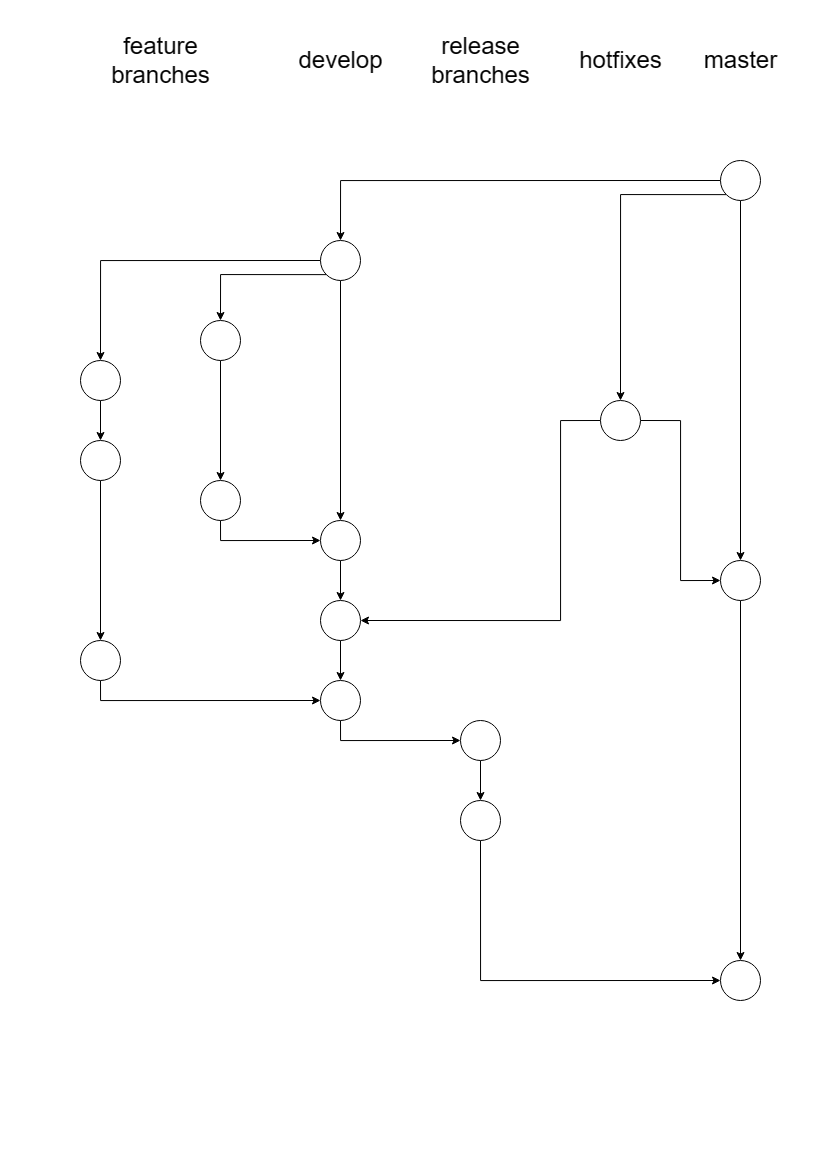

The diagram above was exported from draw.io. Its source (the exported page's mxGraphModel, read from the mxfile embedded in the PNG):
<mxGraphModel dx="1555" dy="891" grid="1" gridSize="10" guides="1" tooltips="1" connect="1" arrows="1" fold="1" page="1" pageScale="1" pageWidth="827" pageHeight="1169" math="0" shadow="0">
  <root>
    <mxCell id="0" />
    <mxCell id="1" parent="0" />
    <mxCell id="IRkksiMZ1BELoxPSW7Ua-1" style="edgeStyle=orthogonalEdgeStyle;rounded=0;orthogonalLoop=1;jettySize=auto;html=1;exitX=0.5;exitY=1;exitDx=0;exitDy=0;" edge="1" parent="1" source="pRWNdX91k6wPPOygnffL-7" target="pRWNdX91k6wPPOygnffL-8">
      <mxGeometry relative="1" as="geometry" />
    </mxCell>
    <mxCell id="IRkksiMZ1BELoxPSW7Ua-7" style="edgeStyle=orthogonalEdgeStyle;rounded=0;orthogonalLoop=1;jettySize=auto;html=1;exitX=0;exitY=0.5;exitDx=0;exitDy=0;entryX=0.5;entryY=0;entryDx=0;entryDy=0;" edge="1" parent="1" source="pRWNdX91k6wPPOygnffL-7" target="pRWNdX91k6wPPOygnffL-10">
      <mxGeometry relative="1" as="geometry" />
    </mxCell>
    <mxCell id="IRkksiMZ1BELoxPSW7Ua-25" style="edgeStyle=orthogonalEdgeStyle;rounded=0;orthogonalLoop=1;jettySize=auto;html=1;exitX=0;exitY=1;exitDx=0;exitDy=0;" edge="1" parent="1" source="pRWNdX91k6wPPOygnffL-7" target="pRWNdX91k6wPPOygnffL-9">
      <mxGeometry relative="1" as="geometry" />
    </mxCell>
    <mxCell id="pRWNdX91k6wPPOygnffL-7" value="" style="ellipse;whiteSpace=wrap;html=1;aspect=fixed;" parent="1" vertex="1">
      <mxGeometry x="720" y="160" width="40" height="40" as="geometry" />
    </mxCell>
    <mxCell id="IRkksiMZ1BELoxPSW7Ua-42" style="edgeStyle=orthogonalEdgeStyle;rounded=0;orthogonalLoop=1;jettySize=auto;html=1;exitX=0.5;exitY=1;exitDx=0;exitDy=0;entryX=0.5;entryY=0;entryDx=0;entryDy=0;" edge="1" parent="1" source="pRWNdX91k6wPPOygnffL-8" target="IRkksiMZ1BELoxPSW7Ua-40">
      <mxGeometry relative="1" as="geometry" />
    </mxCell>
    <mxCell id="pRWNdX91k6wPPOygnffL-8" value="" style="ellipse;whiteSpace=wrap;html=1;aspect=fixed;" parent="1" vertex="1">
      <mxGeometry x="720" y="560" width="40" height="40" as="geometry" />
    </mxCell>
    <mxCell id="IRkksiMZ1BELoxPSW7Ua-32" style="edgeStyle=orthogonalEdgeStyle;rounded=0;orthogonalLoop=1;jettySize=auto;html=1;exitX=1;exitY=0.5;exitDx=0;exitDy=0;entryX=0;entryY=0.5;entryDx=0;entryDy=0;" edge="1" parent="1" source="pRWNdX91k6wPPOygnffL-9" target="pRWNdX91k6wPPOygnffL-8">
      <mxGeometry relative="1" as="geometry" />
    </mxCell>
    <mxCell id="IRkksiMZ1BELoxPSW7Ua-33" style="edgeStyle=orthogonalEdgeStyle;rounded=0;orthogonalLoop=1;jettySize=auto;html=1;exitX=0;exitY=0.5;exitDx=0;exitDy=0;entryX=1;entryY=0.5;entryDx=0;entryDy=0;" edge="1" parent="1" source="pRWNdX91k6wPPOygnffL-9" target="IRkksiMZ1BELoxPSW7Ua-29">
      <mxGeometry relative="1" as="geometry">
        <Array as="points">
          <mxPoint x="560" y="420" />
          <mxPoint x="560" y="620" />
        </Array>
      </mxGeometry>
    </mxCell>
    <mxCell id="pRWNdX91k6wPPOygnffL-9" value="" style="ellipse;whiteSpace=wrap;html=1;aspect=fixed;" parent="1" vertex="1">
      <mxGeometry x="600" y="400" width="40" height="40" as="geometry" />
    </mxCell>
    <mxCell id="IRkksiMZ1BELoxPSW7Ua-5" style="edgeStyle=orthogonalEdgeStyle;rounded=0;orthogonalLoop=1;jettySize=auto;html=1;exitX=0.5;exitY=1;exitDx=0;exitDy=0;entryX=0.5;entryY=0;entryDx=0;entryDy=0;" edge="1" parent="1" source="IRkksiMZ1BELoxPSW7Ua-13" target="pRWNdX91k6wPPOygnffL-11">
      <mxGeometry relative="1" as="geometry" />
    </mxCell>
    <mxCell id="IRkksiMZ1BELoxPSW7Ua-6" style="edgeStyle=orthogonalEdgeStyle;rounded=0;orthogonalLoop=1;jettySize=auto;html=1;exitX=0;exitY=0.5;exitDx=0;exitDy=0;entryX=0.5;entryY=0;entryDx=0;entryDy=0;" edge="1" parent="1" source="pRWNdX91k6wPPOygnffL-10" target="pRWNdX91k6wPPOygnffL-14">
      <mxGeometry relative="1" as="geometry" />
    </mxCell>
    <mxCell id="IRkksiMZ1BELoxPSW7Ua-28" style="edgeStyle=orthogonalEdgeStyle;rounded=0;orthogonalLoop=1;jettySize=auto;html=1;exitX=0.5;exitY=1;exitDx=0;exitDy=0;" edge="1" parent="1" source="pRWNdX91k6wPPOygnffL-10" target="IRkksiMZ1BELoxPSW7Ua-26">
      <mxGeometry relative="1" as="geometry" />
    </mxCell>
    <mxCell id="pRWNdX91k6wPPOygnffL-10" value="" style="ellipse;whiteSpace=wrap;html=1;aspect=fixed;shadow=0;gradientColor=none;" parent="1" vertex="1">
      <mxGeometry x="320" y="240" width="40" height="40" as="geometry" />
    </mxCell>
    <mxCell id="IRkksiMZ1BELoxPSW7Ua-27" style="edgeStyle=orthogonalEdgeStyle;rounded=0;orthogonalLoop=1;jettySize=auto;html=1;exitX=0.5;exitY=1;exitDx=0;exitDy=0;entryX=0;entryY=0.5;entryDx=0;entryDy=0;" edge="1" parent="1" source="pRWNdX91k6wPPOygnffL-11" target="IRkksiMZ1BELoxPSW7Ua-26">
      <mxGeometry relative="1" as="geometry" />
    </mxCell>
    <mxCell id="pRWNdX91k6wPPOygnffL-11" value="" style="ellipse;whiteSpace=wrap;html=1;aspect=fixed;" parent="1" vertex="1">
      <mxGeometry x="200" y="480" width="40" height="40" as="geometry" />
    </mxCell>
    <mxCell id="IRkksiMZ1BELoxPSW7Ua-17" style="edgeStyle=orthogonalEdgeStyle;rounded=0;orthogonalLoop=1;jettySize=auto;html=1;exitX=0.5;exitY=1;exitDx=0;exitDy=0;entryX=0.5;entryY=0;entryDx=0;entryDy=0;" edge="1" parent="1" source="pRWNdX91k6wPPOygnffL-14" target="IRkksiMZ1BELoxPSW7Ua-14">
      <mxGeometry relative="1" as="geometry" />
    </mxCell>
    <mxCell id="pRWNdX91k6wPPOygnffL-14" value="" style="ellipse;whiteSpace=wrap;html=1;aspect=fixed;" parent="1" vertex="1">
      <mxGeometry x="80" y="360" width="40" height="40" as="geometry" />
    </mxCell>
    <mxCell id="pRWNdX91k6wPPOygnffL-16" value="&lt;font style=&quot;font-size: 24px;&quot;&gt;develop&lt;/font&gt;" style="text;html=1;align=center;verticalAlign=middle;resizable=0;points=[];autosize=1;strokeColor=none;fillColor=none;" parent="1" vertex="1">
      <mxGeometry x="285" y="40" width="110" height="40" as="geometry" />
    </mxCell>
    <mxCell id="pRWNdX91k6wPPOygnffL-18" value="&lt;font style=&quot;font-size: 24px;&quot;&gt;master&lt;/font&gt;" style="text;html=1;align=center;verticalAlign=middle;resizable=0;points=[];autosize=1;strokeColor=none;fillColor=none;" parent="1" vertex="1">
      <mxGeometry x="690" y="40" width="100" height="40" as="geometry" />
    </mxCell>
    <mxCell id="pRWNdX91k6wPPOygnffL-19" value="&lt;font style=&quot;font-size: 24px;&quot;&gt;hotfixes&lt;/font&gt;" style="text;html=1;align=center;verticalAlign=middle;resizable=0;points=[];autosize=1;strokeColor=none;fillColor=none;" parent="1" vertex="1">
      <mxGeometry x="565" y="40" width="110" height="40" as="geometry" />
    </mxCell>
    <mxCell id="pRWNdX91k6wPPOygnffL-20" value="&lt;font style=&quot;font-size: 24px;&quot;&gt;release&lt;/font&gt;&lt;div&gt;&lt;font style=&quot;font-size: 24px;&quot;&gt;branches&lt;/font&gt;&lt;/div&gt;" style="text;html=1;align=center;verticalAlign=middle;resizable=0;points=[];autosize=1;strokeColor=none;fillColor=none;" parent="1" vertex="1">
      <mxGeometry x="420" y="25" width="120" height="70" as="geometry" />
    </mxCell>
    <mxCell id="pRWNdX91k6wPPOygnffL-21" value="&lt;font style=&quot;font-size: 24px;&quot;&gt;feature&lt;/font&gt;&lt;div&gt;&lt;font style=&quot;font-size: 24px;&quot;&gt;branches&lt;/font&gt;&lt;/div&gt;" style="text;html=1;align=center;verticalAlign=middle;resizable=0;points=[];autosize=1;strokeColor=none;fillColor=none;" parent="1" vertex="1">
      <mxGeometry x="100" y="25" width="120" height="70" as="geometry" />
    </mxCell>
    <mxCell id="IRkksiMZ1BELoxPSW7Ua-23" style="edgeStyle=orthogonalEdgeStyle;rounded=0;orthogonalLoop=1;jettySize=auto;html=1;exitX=0.5;exitY=1;exitDx=0;exitDy=0;entryX=0.5;entryY=0;entryDx=0;entryDy=0;" edge="1" parent="1" source="IRkksiMZ1BELoxPSW7Ua-14" target="IRkksiMZ1BELoxPSW7Ua-22">
      <mxGeometry relative="1" as="geometry" />
    </mxCell>
    <mxCell id="IRkksiMZ1BELoxPSW7Ua-14" value="" style="ellipse;whiteSpace=wrap;html=1;aspect=fixed;" vertex="1" parent="1">
      <mxGeometry x="80" y="440" width="40" height="40" as="geometry" />
    </mxCell>
    <mxCell id="IRkksiMZ1BELoxPSW7Ua-16" value="" style="edgeStyle=orthogonalEdgeStyle;rounded=0;orthogonalLoop=1;jettySize=auto;html=1;exitX=0;exitY=1;exitDx=0;exitDy=0;entryX=0.5;entryY=0;entryDx=0;entryDy=0;" edge="1" parent="1" source="pRWNdX91k6wPPOygnffL-10" target="IRkksiMZ1BELoxPSW7Ua-13">
      <mxGeometry relative="1" as="geometry">
        <mxPoint x="326" y="274" as="sourcePoint" />
        <mxPoint x="220" y="480" as="targetPoint" />
      </mxGeometry>
    </mxCell>
    <mxCell id="IRkksiMZ1BELoxPSW7Ua-13" value="" style="ellipse;whiteSpace=wrap;html=1;aspect=fixed;" vertex="1" parent="1">
      <mxGeometry x="200" y="320" width="40" height="40" as="geometry" />
    </mxCell>
    <mxCell id="IRkksiMZ1BELoxPSW7Ua-36" style="edgeStyle=orthogonalEdgeStyle;rounded=0;orthogonalLoop=1;jettySize=auto;html=1;exitX=0.5;exitY=1;exitDx=0;exitDy=0;entryX=0;entryY=0.5;entryDx=0;entryDy=0;" edge="1" parent="1" source="IRkksiMZ1BELoxPSW7Ua-22" target="IRkksiMZ1BELoxPSW7Ua-35">
      <mxGeometry relative="1" as="geometry" />
    </mxCell>
    <mxCell id="IRkksiMZ1BELoxPSW7Ua-22" value="" style="ellipse;whiteSpace=wrap;html=1;aspect=fixed;" vertex="1" parent="1">
      <mxGeometry x="80" y="640" width="40" height="40" as="geometry" />
    </mxCell>
    <mxCell id="IRkksiMZ1BELoxPSW7Ua-34" style="edgeStyle=orthogonalEdgeStyle;rounded=0;orthogonalLoop=1;jettySize=auto;html=1;exitX=0.5;exitY=1;exitDx=0;exitDy=0;entryX=0.5;entryY=0;entryDx=0;entryDy=0;" edge="1" parent="1" source="IRkksiMZ1BELoxPSW7Ua-26" target="IRkksiMZ1BELoxPSW7Ua-29">
      <mxGeometry relative="1" as="geometry" />
    </mxCell>
    <mxCell id="IRkksiMZ1BELoxPSW7Ua-26" value="" style="ellipse;whiteSpace=wrap;html=1;aspect=fixed;" vertex="1" parent="1">
      <mxGeometry x="320" y="520" width="40" height="40" as="geometry" />
    </mxCell>
    <mxCell id="IRkksiMZ1BELoxPSW7Ua-37" style="edgeStyle=orthogonalEdgeStyle;rounded=0;orthogonalLoop=1;jettySize=auto;html=1;exitX=0.5;exitY=1;exitDx=0;exitDy=0;entryX=0.5;entryY=0;entryDx=0;entryDy=0;" edge="1" parent="1" source="IRkksiMZ1BELoxPSW7Ua-29" target="IRkksiMZ1BELoxPSW7Ua-35">
      <mxGeometry relative="1" as="geometry" />
    </mxCell>
    <mxCell id="IRkksiMZ1BELoxPSW7Ua-29" value="" style="ellipse;whiteSpace=wrap;html=1;aspect=fixed;" vertex="1" parent="1">
      <mxGeometry x="320" y="600" width="40" height="40" as="geometry" />
    </mxCell>
    <mxCell id="IRkksiMZ1BELoxPSW7Ua-39" style="edgeStyle=orthogonalEdgeStyle;rounded=0;orthogonalLoop=1;jettySize=auto;html=1;exitX=0.5;exitY=1;exitDx=0;exitDy=0;entryX=0;entryY=0.5;entryDx=0;entryDy=0;" edge="1" parent="1" source="IRkksiMZ1BELoxPSW7Ua-35" target="IRkksiMZ1BELoxPSW7Ua-38">
      <mxGeometry relative="1" as="geometry" />
    </mxCell>
    <mxCell id="IRkksiMZ1BELoxPSW7Ua-35" value="" style="ellipse;whiteSpace=wrap;html=1;aspect=fixed;" vertex="1" parent="1">
      <mxGeometry x="320" y="680" width="40" height="40" as="geometry" />
    </mxCell>
    <mxCell id="IRkksiMZ1BELoxPSW7Ua-45" style="edgeStyle=orthogonalEdgeStyle;rounded=0;orthogonalLoop=1;jettySize=auto;html=1;exitX=0.5;exitY=1;exitDx=0;exitDy=0;" edge="1" parent="1" source="IRkksiMZ1BELoxPSW7Ua-38" target="IRkksiMZ1BELoxPSW7Ua-43">
      <mxGeometry relative="1" as="geometry" />
    </mxCell>
    <mxCell id="IRkksiMZ1BELoxPSW7Ua-38" value="" style="ellipse;whiteSpace=wrap;html=1;aspect=fixed;" vertex="1" parent="1">
      <mxGeometry x="460" y="720" width="40" height="40" as="geometry" />
    </mxCell>
    <mxCell id="IRkksiMZ1BELoxPSW7Ua-40" value="" style="ellipse;whiteSpace=wrap;html=1;aspect=fixed;" vertex="1" parent="1">
      <mxGeometry x="720" y="960" width="40" height="40" as="geometry" />
    </mxCell>
    <mxCell id="IRkksiMZ1BELoxPSW7Ua-46" style="edgeStyle=orthogonalEdgeStyle;rounded=0;orthogonalLoop=1;jettySize=auto;html=1;exitX=0.5;exitY=1;exitDx=0;exitDy=0;entryX=0;entryY=0.5;entryDx=0;entryDy=0;" edge="1" parent="1" source="IRkksiMZ1BELoxPSW7Ua-43" target="IRkksiMZ1BELoxPSW7Ua-40">
      <mxGeometry relative="1" as="geometry" />
    </mxCell>
    <mxCell id="IRkksiMZ1BELoxPSW7Ua-43" value="" style="ellipse;whiteSpace=wrap;html=1;aspect=fixed;" vertex="1" parent="1">
      <mxGeometry x="460" y="800" width="40" height="40" as="geometry" />
    </mxCell>
  </root>
</mxGraphModel>